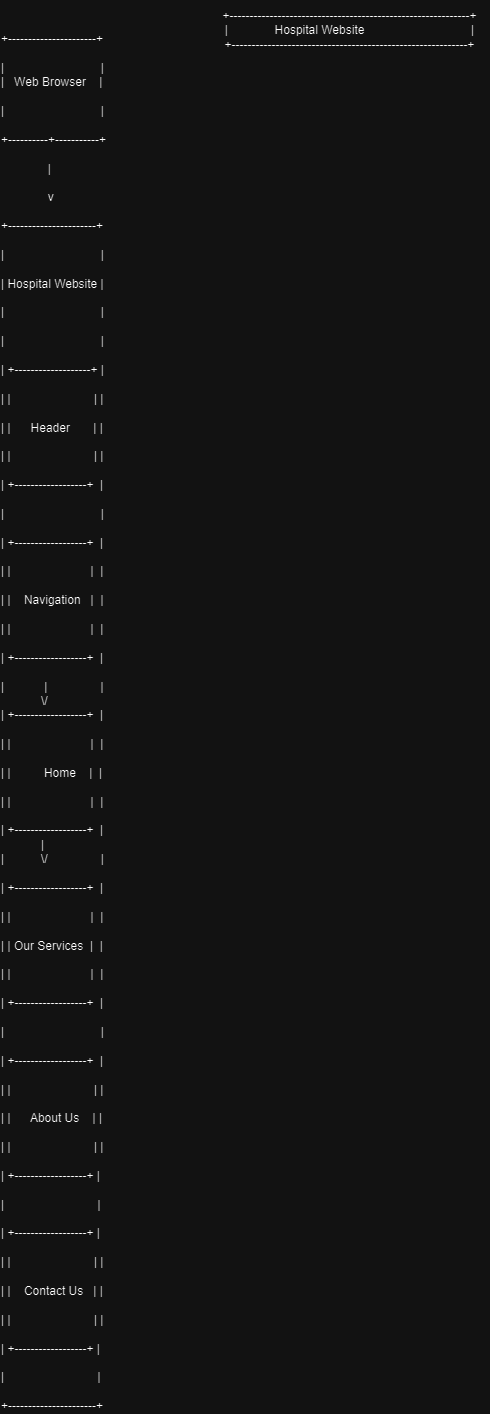

The diagram above was exported from draw.io. Its source (the exported page's mxGraphModel, read from the mxfile embedded in the PNG):
<mxGraphModel dx="568" dy="301" grid="1" gridSize="10" guides="1" tooltips="1" connect="1" arrows="1" fold="1" page="1" pageScale="1" pageWidth="850" pageHeight="1100" math="0" shadow="0">
  <root>
    <mxCell id="0" />
    <mxCell id="1" parent="0" />
    <mxCell id="sAO5rS71HRlzFw2LwMrS-4" value="+------------------------------------------------------------+&lt;br&gt;|&amp;nbsp; &amp;nbsp; &amp;nbsp; &amp;nbsp; &amp;nbsp; &amp;nbsp; &amp;nbsp; Hospital Website&amp;nbsp; &amp;nbsp; &amp;nbsp; &amp;nbsp; &amp;nbsp; &amp;nbsp; &amp;nbsp; &amp;nbsp; &amp;nbsp; &amp;nbsp; &amp;nbsp; &amp;nbsp; &amp;nbsp; &amp;nbsp; &amp;nbsp; &amp;nbsp; |&lt;br&gt;+-----------------------------------------------------------+&lt;br&gt;" style="text;html=1;align=center;verticalAlign=middle;resizable=0;points=[];autosize=1;strokeColor=none;fillColor=none;" vertex="1" parent="1">
      <mxGeometry x="410" y="195" width="280" height="60" as="geometry" />
    </mxCell>
    <mxCell id="sAO5rS71HRlzFw2LwMrS-7" value="+----------------------+&lt;br&gt;&lt;br&gt;|&amp;nbsp; &amp;nbsp; &amp;nbsp; &amp;nbsp; &amp;nbsp; &amp;nbsp; &amp;nbsp; &amp;nbsp; &amp;nbsp; &amp;nbsp; &amp;nbsp; &amp;nbsp; &amp;nbsp; &amp;nbsp; &amp;nbsp;|&lt;br&gt;|&amp;nbsp; &amp;nbsp;Web Browser&amp;nbsp; &amp;nbsp; |&lt;br&gt;&lt;br&gt;|&amp;nbsp; &amp;nbsp; &amp;nbsp; &amp;nbsp; &amp;nbsp; &amp;nbsp; &amp;nbsp; &amp;nbsp; &amp;nbsp; &amp;nbsp; &amp;nbsp; &amp;nbsp; &amp;nbsp; &amp;nbsp; &amp;nbsp;|&lt;br&gt;&lt;br&gt;+----------+-----------+&lt;br&gt;&lt;br&gt;&amp;nbsp; &amp;nbsp; &amp;nbsp; &amp;nbsp; &amp;nbsp; &amp;nbsp; &amp;nbsp; |&lt;br&gt;&lt;br&gt;&amp;nbsp; &amp;nbsp; &amp;nbsp; &amp;nbsp; &amp;nbsp; &amp;nbsp; &amp;nbsp; v&lt;br&gt;&lt;br&gt;+----------------------+&lt;br&gt;&lt;br&gt;|&amp;nbsp; &amp;nbsp; &amp;nbsp; &amp;nbsp; &amp;nbsp; &amp;nbsp; &amp;nbsp; &amp;nbsp; &amp;nbsp; &amp;nbsp; &amp;nbsp; &amp;nbsp; &amp;nbsp; &amp;nbsp; &amp;nbsp;|&lt;br&gt;&lt;br&gt;|   Hospital Website   |&lt;br&gt;&lt;br&gt;|&amp;nbsp; &amp;nbsp; &amp;nbsp; &amp;nbsp; &amp;nbsp; &amp;nbsp; &amp;nbsp; &amp;nbsp; &amp;nbsp; &amp;nbsp; &amp;nbsp; &amp;nbsp; &amp;nbsp; &amp;nbsp; &amp;nbsp;|&lt;br&gt;&lt;br&gt;|&amp;nbsp; &amp;nbsp; &amp;nbsp; &amp;nbsp; &amp;nbsp; &amp;nbsp; &amp;nbsp; &amp;nbsp; &amp;nbsp; &amp;nbsp; &amp;nbsp; &amp;nbsp; &amp;nbsp; &amp;nbsp; &amp;nbsp;|&lt;br&gt;&lt;br&gt;| +-------------------+ |&lt;br&gt;&lt;br&gt;| |&amp;nbsp; &amp;nbsp; &amp;nbsp; &amp;nbsp; &amp;nbsp; &amp;nbsp; &amp;nbsp; &amp;nbsp; &amp;nbsp; &amp;nbsp; &amp;nbsp; &amp;nbsp; &amp;nbsp;| |&lt;br&gt;&lt;br&gt;| |&amp;nbsp; &amp;nbsp; &amp;nbsp; Header&amp;nbsp; &amp;nbsp; &amp;nbsp; &amp;nbsp;| |&lt;br&gt;&lt;br&gt;| |&amp;nbsp; &amp;nbsp; &amp;nbsp; &amp;nbsp; &amp;nbsp; &amp;nbsp; &amp;nbsp; &amp;nbsp; &amp;nbsp; &amp;nbsp; &amp;nbsp; &amp;nbsp; &amp;nbsp;| |&lt;br&gt;&lt;br&gt;| +------------------+&amp;nbsp; |&lt;br&gt;&lt;br&gt;|&amp;nbsp; &amp;nbsp; &amp;nbsp; &amp;nbsp; &amp;nbsp; &amp;nbsp; &amp;nbsp; &amp;nbsp; &amp;nbsp; &amp;nbsp; &amp;nbsp; &amp;nbsp; &amp;nbsp; &amp;nbsp; &amp;nbsp;|&lt;br&gt;&lt;br&gt;| +------------------+&amp;nbsp; |&lt;br&gt;&lt;br&gt;| |&amp;nbsp; &amp;nbsp; &amp;nbsp; &amp;nbsp; &amp;nbsp; &amp;nbsp; &amp;nbsp; &amp;nbsp; &amp;nbsp; &amp;nbsp; &amp;nbsp; &amp;nbsp; |&amp;nbsp; |&lt;br&gt;&lt;br&gt;| |&amp;nbsp; &amp;nbsp; Navigation&amp;nbsp; &amp;nbsp;|&amp;nbsp; |&lt;br&gt;&lt;br&gt;| |&amp;nbsp; &amp;nbsp; &amp;nbsp; &amp;nbsp; &amp;nbsp; &amp;nbsp; &amp;nbsp; &amp;nbsp; &amp;nbsp; &amp;nbsp; &amp;nbsp; &amp;nbsp; |&amp;nbsp; |&lt;br&gt;&lt;br&gt;| +------------------+&amp;nbsp; |&lt;br&gt;&lt;br&gt;|&amp;nbsp; &amp;nbsp; &amp;nbsp; &amp;nbsp; &amp;nbsp; &amp;nbsp; |&amp;nbsp; &amp;nbsp; &amp;nbsp; &amp;nbsp; &amp;nbsp; &amp;nbsp; &amp;nbsp; &amp;nbsp; |&lt;br&gt;&amp;nbsp; &amp;nbsp; &amp;nbsp; &amp;nbsp; &amp;nbsp; &amp;nbsp; \/&lt;br&gt;| +------------------+&amp;nbsp; |&lt;br&gt;&lt;br&gt;| |&amp;nbsp; &amp;nbsp; &amp;nbsp; &amp;nbsp; &amp;nbsp; &amp;nbsp; &amp;nbsp; &amp;nbsp; &amp;nbsp; &amp;nbsp; &amp;nbsp; &amp;nbsp; |&amp;nbsp; |&lt;br&gt;&lt;br&gt;| |&amp;nbsp; &amp;nbsp; &amp;nbsp; &amp;nbsp; &amp;nbsp; Home&amp;nbsp; &amp;nbsp; |&amp;nbsp; |&lt;br&gt;&lt;br&gt;| |&amp;nbsp; &amp;nbsp; &amp;nbsp; &amp;nbsp; &amp;nbsp; &amp;nbsp; &amp;nbsp; &amp;nbsp; &amp;nbsp; &amp;nbsp; &amp;nbsp; &amp;nbsp; |&amp;nbsp; |&lt;br&gt;&lt;br&gt;| +------------------+&amp;nbsp; |&lt;br&gt;&amp;nbsp; &amp;nbsp; &amp;nbsp; &amp;nbsp; &amp;nbsp; &amp;nbsp; |&lt;br&gt;|&amp;nbsp; &amp;nbsp; &amp;nbsp; &amp;nbsp; &amp;nbsp; &amp;nbsp;\/&amp;nbsp; &amp;nbsp; &amp;nbsp; &amp;nbsp; &amp;nbsp; &amp;nbsp; &amp;nbsp; &amp;nbsp; |&lt;br&gt;&lt;br&gt;| +------------------+&amp;nbsp; |&lt;br&gt;&lt;br&gt;| |&amp;nbsp; &amp;nbsp; &amp;nbsp; &amp;nbsp; &amp;nbsp; &amp;nbsp; &amp;nbsp; &amp;nbsp; &amp;nbsp; &amp;nbsp; &amp;nbsp; &amp;nbsp; |&amp;nbsp; |&lt;br&gt;&lt;br&gt;| |   Our Services&amp;nbsp; |&amp;nbsp; |&lt;br&gt;&lt;br&gt;| |&amp;nbsp; &amp;nbsp; &amp;nbsp; &amp;nbsp; &amp;nbsp; &amp;nbsp; &amp;nbsp; &amp;nbsp; &amp;nbsp; &amp;nbsp; &amp;nbsp; &amp;nbsp; |&amp;nbsp; |&lt;br&gt;&lt;br&gt;| +------------------+&amp;nbsp; |&lt;br&gt;&amp;nbsp; &amp;nbsp; &amp;nbsp; &amp;nbsp; &amp;nbsp; &amp;nbsp; &amp;nbsp;&lt;br&gt;|&amp;nbsp; &amp;nbsp; &amp;nbsp; &amp;nbsp; &amp;nbsp; &amp;nbsp; &amp;nbsp; &amp;nbsp; &amp;nbsp; &amp;nbsp; &amp;nbsp; &amp;nbsp; &amp;nbsp; &amp;nbsp; &amp;nbsp;|&lt;br&gt;&lt;br&gt;| +------------------+&amp;nbsp; |&lt;br&gt;&lt;br&gt;| |&amp;nbsp; &amp;nbsp; &amp;nbsp; &amp;nbsp; &amp;nbsp; &amp;nbsp; &amp;nbsp; &amp;nbsp; &amp;nbsp; &amp;nbsp; &amp;nbsp; &amp;nbsp; &amp;nbsp;| |&lt;br&gt;&lt;br&gt;| |&amp;nbsp; &amp;nbsp; &amp;nbsp; About Us&amp;nbsp; &amp;nbsp; | |&lt;br&gt;&lt;br&gt;| |&amp;nbsp; &amp;nbsp; &amp;nbsp; &amp;nbsp; &amp;nbsp; &amp;nbsp; &amp;nbsp; &amp;nbsp; &amp;nbsp; &amp;nbsp; &amp;nbsp; &amp;nbsp; &amp;nbsp;| |&lt;br&gt;&lt;br&gt;| +------------------+ |&lt;br&gt;&lt;br&gt;|&amp;nbsp; &amp;nbsp; &amp;nbsp; &amp;nbsp; &amp;nbsp; &amp;nbsp; &amp;nbsp; &amp;nbsp; &amp;nbsp; &amp;nbsp; &amp;nbsp; &amp;nbsp; &amp;nbsp; &amp;nbsp; |&lt;br&gt;&lt;br&gt;| +------------------+ |&lt;br&gt;&lt;br&gt;| |&amp;nbsp; &amp;nbsp; &amp;nbsp; &amp;nbsp; &amp;nbsp; &amp;nbsp; &amp;nbsp; &amp;nbsp; &amp;nbsp; &amp;nbsp; &amp;nbsp; &amp;nbsp; &amp;nbsp;| |&lt;br&gt;&lt;br&gt;| |&amp;nbsp; &amp;nbsp; Contact Us&amp;nbsp; &amp;nbsp;| |&lt;br&gt;&lt;br&gt;| |&amp;nbsp; &amp;nbsp; &amp;nbsp; &amp;nbsp; &amp;nbsp; &amp;nbsp; &amp;nbsp; &amp;nbsp; &amp;nbsp; &amp;nbsp; &amp;nbsp; &amp;nbsp; &amp;nbsp;| |&lt;br&gt;&lt;br&gt;| +------------------+ |&lt;br&gt;&lt;br&gt;|&amp;nbsp; &amp;nbsp; &amp;nbsp; &amp;nbsp; &amp;nbsp; &amp;nbsp; &amp;nbsp; &amp;nbsp; &amp;nbsp; &amp;nbsp; &amp;nbsp; &amp;nbsp; &amp;nbsp; &amp;nbsp; |&lt;br&gt;&lt;br&gt;+----------------------+" style="text;whiteSpace=wrap;html=1;" vertex="1" parent="1">
      <mxGeometry x="200" y="220" width="110" height="1330" as="geometry" />
    </mxCell>
  </root>
</mxGraphModel>